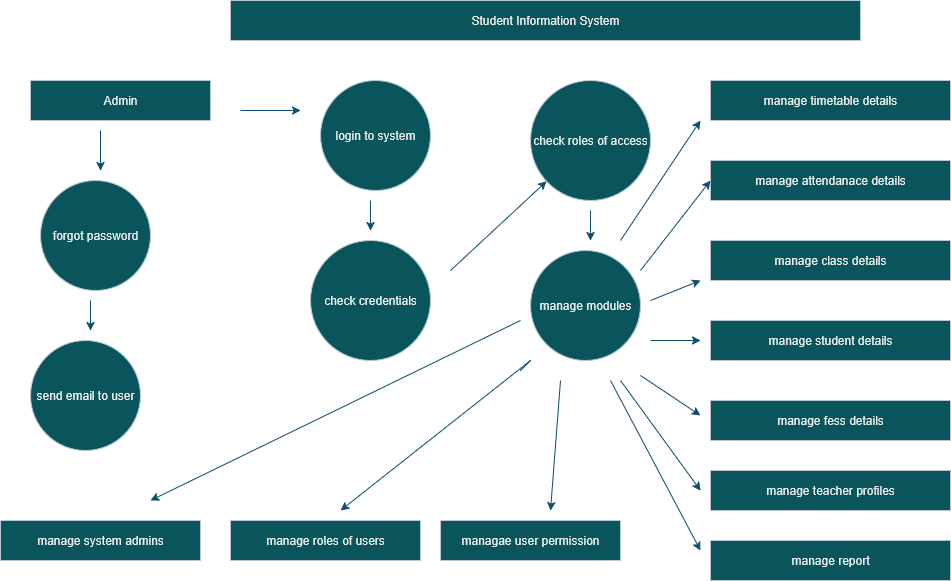

The diagram above was exported from draw.io. Its source (the exported page's mxGraphModel, read from the mxfile embedded in the PNG):
<mxGraphModel dx="1841" dy="563" grid="1" gridSize="10" guides="1" tooltips="1" connect="1" arrows="1" fold="1" page="1" pageScale="1" pageWidth="850" pageHeight="1100" math="0" shadow="0">
  <root>
    <mxCell id="0" />
    <mxCell id="1" parent="0" />
    <mxCell id="rnssdVED4f_zsbzyUNKe-1" value="Student Information System" style="rounded=0;whiteSpace=wrap;html=1;labelBackgroundColor=none;fillColor=#09555B;strokeColor=#BAC8D3;fontColor=#EEEEEE;" parent="1" vertex="1">
      <mxGeometry x="130" y="40" width="630" height="40" as="geometry" />
    </mxCell>
    <mxCell id="rnssdVED4f_zsbzyUNKe-2" value="Admin" style="rounded=0;whiteSpace=wrap;html=1;labelBackgroundColor=none;fillColor=#09555B;strokeColor=#BAC8D3;fontColor=#EEEEEE;" parent="1" vertex="1">
      <mxGeometry x="-70" y="120" width="180" height="40" as="geometry" />
    </mxCell>
    <mxCell id="rnssdVED4f_zsbzyUNKe-3" value="forgot password" style="ellipse;whiteSpace=wrap;html=1;aspect=fixed;labelBackgroundColor=none;fillColor=#09555B;strokeColor=#BAC8D3;fontColor=#EEEEEE;" parent="1" vertex="1">
      <mxGeometry x="-60" y="220" width="110" height="110" as="geometry" />
    </mxCell>
    <mxCell id="rnssdVED4f_zsbzyUNKe-4" value="send email to user" style="ellipse;whiteSpace=wrap;html=1;aspect=fixed;labelBackgroundColor=none;fillColor=#09555B;strokeColor=#BAC8D3;fontColor=#EEEEEE;" parent="1" vertex="1">
      <mxGeometry x="-70" y="380" width="110" height="110" as="geometry" />
    </mxCell>
    <mxCell id="rnssdVED4f_zsbzyUNKe-5" value="manage system admins" style="rounded=0;whiteSpace=wrap;html=1;labelBackgroundColor=none;fillColor=#09555B;strokeColor=#BAC8D3;fontColor=#EEEEEE;" parent="1" vertex="1">
      <mxGeometry x="-100" y="560" width="200" height="40" as="geometry" />
    </mxCell>
    <mxCell id="rnssdVED4f_zsbzyUNKe-6" value="manage roles of users" style="rounded=0;whiteSpace=wrap;html=1;labelBackgroundColor=none;fillColor=#09555B;strokeColor=#BAC8D3;fontColor=#EEEEEE;" parent="1" vertex="1">
      <mxGeometry x="130" y="560" width="190" height="40" as="geometry" />
    </mxCell>
    <mxCell id="rnssdVED4f_zsbzyUNKe-7" value="managae user permission" style="rounded=0;whiteSpace=wrap;html=1;labelBackgroundColor=none;fillColor=#09555B;strokeColor=#BAC8D3;fontColor=#EEEEEE;" parent="1" vertex="1">
      <mxGeometry x="340" y="560" width="180" height="40" as="geometry" />
    </mxCell>
    <mxCell id="rnssdVED4f_zsbzyUNKe-9" value="login to system" style="ellipse;whiteSpace=wrap;html=1;aspect=fixed;labelBackgroundColor=none;fillColor=#09555B;strokeColor=#BAC8D3;fontColor=#EEEEEE;" parent="1" vertex="1">
      <mxGeometry x="220" y="120" width="110" height="110" as="geometry" />
    </mxCell>
    <mxCell id="rnssdVED4f_zsbzyUNKe-10" value="check roles of access" style="ellipse;whiteSpace=wrap;html=1;aspect=fixed;labelBackgroundColor=none;fillColor=#09555B;strokeColor=#BAC8D3;fontColor=#EEEEEE;" parent="1" vertex="1">
      <mxGeometry x="430" y="120" width="120" height="120" as="geometry" />
    </mxCell>
    <mxCell id="rnssdVED4f_zsbzyUNKe-11" value="check credentials" style="ellipse;whiteSpace=wrap;html=1;aspect=fixed;labelBackgroundColor=none;fillColor=#09555B;strokeColor=#BAC8D3;fontColor=#EEEEEE;" parent="1" vertex="1">
      <mxGeometry x="210" y="280" width="120" height="120" as="geometry" />
    </mxCell>
    <mxCell id="rnssdVED4f_zsbzyUNKe-12" value="manage modules" style="ellipse;whiteSpace=wrap;html=1;aspect=fixed;labelBackgroundColor=none;fillColor=#09555B;strokeColor=#BAC8D3;fontColor=#EEEEEE;" parent="1" vertex="1">
      <mxGeometry x="430" y="290" width="110" height="110" as="geometry" />
    </mxCell>
    <mxCell id="rnssdVED4f_zsbzyUNKe-14" value="manage timetable details" style="rounded=0;whiteSpace=wrap;html=1;labelBackgroundColor=none;fillColor=#09555B;strokeColor=#BAC8D3;fontColor=#EEEEEE;" parent="1" vertex="1">
      <mxGeometry x="610" y="120" width="240" height="40" as="geometry" />
    </mxCell>
    <mxCell id="rnssdVED4f_zsbzyUNKe-15" value="manage attendanace details" style="rounded=0;whiteSpace=wrap;html=1;labelBackgroundColor=none;fillColor=#09555B;strokeColor=#BAC8D3;fontColor=#EEEEEE;" parent="1" vertex="1">
      <mxGeometry x="610" y="200" width="240" height="40" as="geometry" />
    </mxCell>
    <mxCell id="rnssdVED4f_zsbzyUNKe-16" value="manage class details" style="rounded=0;whiteSpace=wrap;html=1;labelBackgroundColor=none;fillColor=#09555B;strokeColor=#BAC8D3;fontColor=#EEEEEE;" parent="1" vertex="1">
      <mxGeometry x="610" y="280" width="240" height="40" as="geometry" />
    </mxCell>
    <mxCell id="rnssdVED4f_zsbzyUNKe-17" value="manage student details" style="rounded=0;whiteSpace=wrap;html=1;labelBackgroundColor=none;fillColor=#09555B;strokeColor=#BAC8D3;fontColor=#EEEEEE;" parent="1" vertex="1">
      <mxGeometry x="610" y="360" width="240" height="40" as="geometry" />
    </mxCell>
    <mxCell id="rnssdVED4f_zsbzyUNKe-18" value="manage fess details" style="rounded=0;whiteSpace=wrap;html=1;labelBackgroundColor=none;fillColor=#09555B;strokeColor=#BAC8D3;fontColor=#EEEEEE;" parent="1" vertex="1">
      <mxGeometry x="610" y="440" width="240" height="40" as="geometry" />
    </mxCell>
    <mxCell id="rnssdVED4f_zsbzyUNKe-19" value="manage teacher profiles" style="rounded=0;whiteSpace=wrap;html=1;labelBackgroundColor=none;fillColor=#09555B;strokeColor=#BAC8D3;fontColor=#EEEEEE;" parent="1" vertex="1">
      <mxGeometry x="610" y="510" width="240" height="40" as="geometry" />
    </mxCell>
    <mxCell id="rnssdVED4f_zsbzyUNKe-20" value="manage report" style="rounded=0;whiteSpace=wrap;html=1;labelBackgroundColor=none;fillColor=#09555B;strokeColor=#BAC8D3;fontColor=#EEEEEE;" parent="1" vertex="1">
      <mxGeometry x="610" y="580" width="240" height="40" as="geometry" />
    </mxCell>
    <mxCell id="rnssdVED4f_zsbzyUNKe-21" value="" style="endArrow=classic;html=1;rounded=0;strokeColor=#0B4D6A;fontColor=default;labelBackgroundColor=none;" parent="1" target="rnssdVED4f_zsbzyUNKe-10" edge="1">
      <mxGeometry width="50" height="50" relative="1" as="geometry">
        <mxPoint x="350" y="310" as="sourcePoint" />
        <mxPoint x="400" y="260" as="targetPoint" />
        <Array as="points" />
      </mxGeometry>
    </mxCell>
    <mxCell id="rnssdVED4f_zsbzyUNKe-22" value="" style="endArrow=classic;html=1;rounded=0;strokeColor=#0B4D6A;" parent="1" edge="1">
      <mxGeometry width="50" height="50" relative="1" as="geometry">
        <mxPoint x="140" y="150" as="sourcePoint" />
        <mxPoint x="200" y="150" as="targetPoint" />
        <Array as="points">
          <mxPoint x="200" y="150" />
        </Array>
      </mxGeometry>
    </mxCell>
    <mxCell id="rnssdVED4f_zsbzyUNKe-23" value="" style="endArrow=classic;html=1;rounded=0;strokeColor=#0B4D6A;" parent="1" edge="1">
      <mxGeometry width="50" height="50" relative="1" as="geometry">
        <mxPoint x="270" y="240" as="sourcePoint" />
        <mxPoint x="270" y="270" as="targetPoint" />
      </mxGeometry>
    </mxCell>
    <mxCell id="rnssdVED4f_zsbzyUNKe-24" value="" style="endArrow=classic;html=1;rounded=0;strokeColor=#0B4D6A;" parent="1" edge="1">
      <mxGeometry width="50" height="50" relative="1" as="geometry">
        <mxPoint y="170" as="sourcePoint" />
        <mxPoint y="210" as="targetPoint" />
      </mxGeometry>
    </mxCell>
    <mxCell id="rnssdVED4f_zsbzyUNKe-27" value="" style="endArrow=classic;html=1;rounded=0;strokeColor=#0B4D6A;" parent="1" edge="1">
      <mxGeometry width="50" height="50" relative="1" as="geometry">
        <mxPoint x="-10" y="340" as="sourcePoint" />
        <mxPoint x="-10" y="370" as="targetPoint" />
      </mxGeometry>
    </mxCell>
    <mxCell id="rnssdVED4f_zsbzyUNKe-28" value="" style="endArrow=classic;html=1;rounded=0;strokeColor=#0B4D6A;" parent="1" edge="1">
      <mxGeometry width="50" height="50" relative="1" as="geometry">
        <mxPoint x="490" y="250" as="sourcePoint" />
        <mxPoint x="490" y="280" as="targetPoint" />
      </mxGeometry>
    </mxCell>
    <mxCell id="rnssdVED4f_zsbzyUNKe-29" value="" style="endArrow=classic;html=1;rounded=0;strokeColor=#0B4D6A;" parent="1" edge="1">
      <mxGeometry width="50" height="50" relative="1" as="geometry">
        <mxPoint x="520" y="280" as="sourcePoint" />
        <mxPoint x="600" y="160" as="targetPoint" />
      </mxGeometry>
    </mxCell>
    <mxCell id="rnssdVED4f_zsbzyUNKe-31" value="" style="endArrow=classic;html=1;rounded=0;strokeColor=#0B4D6A;" parent="1" edge="1">
      <mxGeometry width="50" height="50" relative="1" as="geometry">
        <mxPoint x="540" y="310" as="sourcePoint" />
        <mxPoint x="610" y="220" as="targetPoint" />
      </mxGeometry>
    </mxCell>
    <mxCell id="rnssdVED4f_zsbzyUNKe-32" value="" style="endArrow=classic;html=1;rounded=0;strokeColor=#0B4D6A;" parent="1" edge="1">
      <mxGeometry width="50" height="50" relative="1" as="geometry">
        <mxPoint x="510" y="420" as="sourcePoint" />
        <mxPoint x="600" y="590" as="targetPoint" />
        <Array as="points">
          <mxPoint x="510" y="420" />
        </Array>
      </mxGeometry>
    </mxCell>
    <mxCell id="rnssdVED4f_zsbzyUNKe-33" value="" style="endArrow=classic;html=1;rounded=0;strokeColor=#0B4D6A;" parent="1" edge="1">
      <mxGeometry width="50" height="50" relative="1" as="geometry">
        <mxPoint x="550" y="380" as="sourcePoint" />
        <mxPoint x="600" y="380" as="targetPoint" />
      </mxGeometry>
    </mxCell>
    <mxCell id="rnssdVED4f_zsbzyUNKe-34" value="" style="endArrow=classic;html=1;rounded=0;strokeColor=#0B4D6A;" parent="1" edge="1">
      <mxGeometry width="50" height="50" relative="1" as="geometry">
        <mxPoint x="540" y="415" as="sourcePoint" />
        <mxPoint x="600" y="455" as="targetPoint" />
      </mxGeometry>
    </mxCell>
    <mxCell id="rnssdVED4f_zsbzyUNKe-35" value="" style="endArrow=classic;html=1;rounded=0;strokeColor=#0B4D6A;" parent="1" edge="1">
      <mxGeometry width="50" height="50" relative="1" as="geometry">
        <mxPoint x="520" y="420" as="sourcePoint" />
        <mxPoint x="600" y="530" as="targetPoint" />
      </mxGeometry>
    </mxCell>
    <mxCell id="rnssdVED4f_zsbzyUNKe-36" value="" style="endArrow=classic;html=1;rounded=0;strokeColor=#0B4D6A;" parent="1" edge="1">
      <mxGeometry width="50" height="50" relative="1" as="geometry">
        <mxPoint x="550" y="340" as="sourcePoint" />
        <mxPoint x="600" y="320" as="targetPoint" />
      </mxGeometry>
    </mxCell>
    <mxCell id="rnssdVED4f_zsbzyUNKe-37" value="" style="endArrow=classic;html=1;rounded=0;strokeColor=#0B4D6A;" parent="1" edge="1">
      <mxGeometry width="50" height="50" relative="1" as="geometry">
        <mxPoint x="460" y="420" as="sourcePoint" />
        <mxPoint x="450" y="550" as="targetPoint" />
      </mxGeometry>
    </mxCell>
    <mxCell id="rnssdVED4f_zsbzyUNKe-38" value="" style="endArrow=classic;html=1;rounded=0;strokeColor=#0B4D6A;" parent="1" edge="1">
      <mxGeometry width="50" height="50" relative="1" as="geometry">
        <mxPoint x="420" y="360" as="sourcePoint" />
        <mxPoint x="50" y="540" as="targetPoint" />
      </mxGeometry>
    </mxCell>
    <mxCell id="rnssdVED4f_zsbzyUNKe-39" value="" style="endArrow=classic;html=1;rounded=0;strokeColor=#0B4D6A;" parent="1" edge="1">
      <mxGeometry width="50" height="50" relative="1" as="geometry">
        <mxPoint x="420" y="410" as="sourcePoint" />
        <mxPoint x="240" y="550" as="targetPoint" />
        <Array as="points">
          <mxPoint x="430" y="400" />
        </Array>
      </mxGeometry>
    </mxCell>
  </root>
</mxGraphModel>